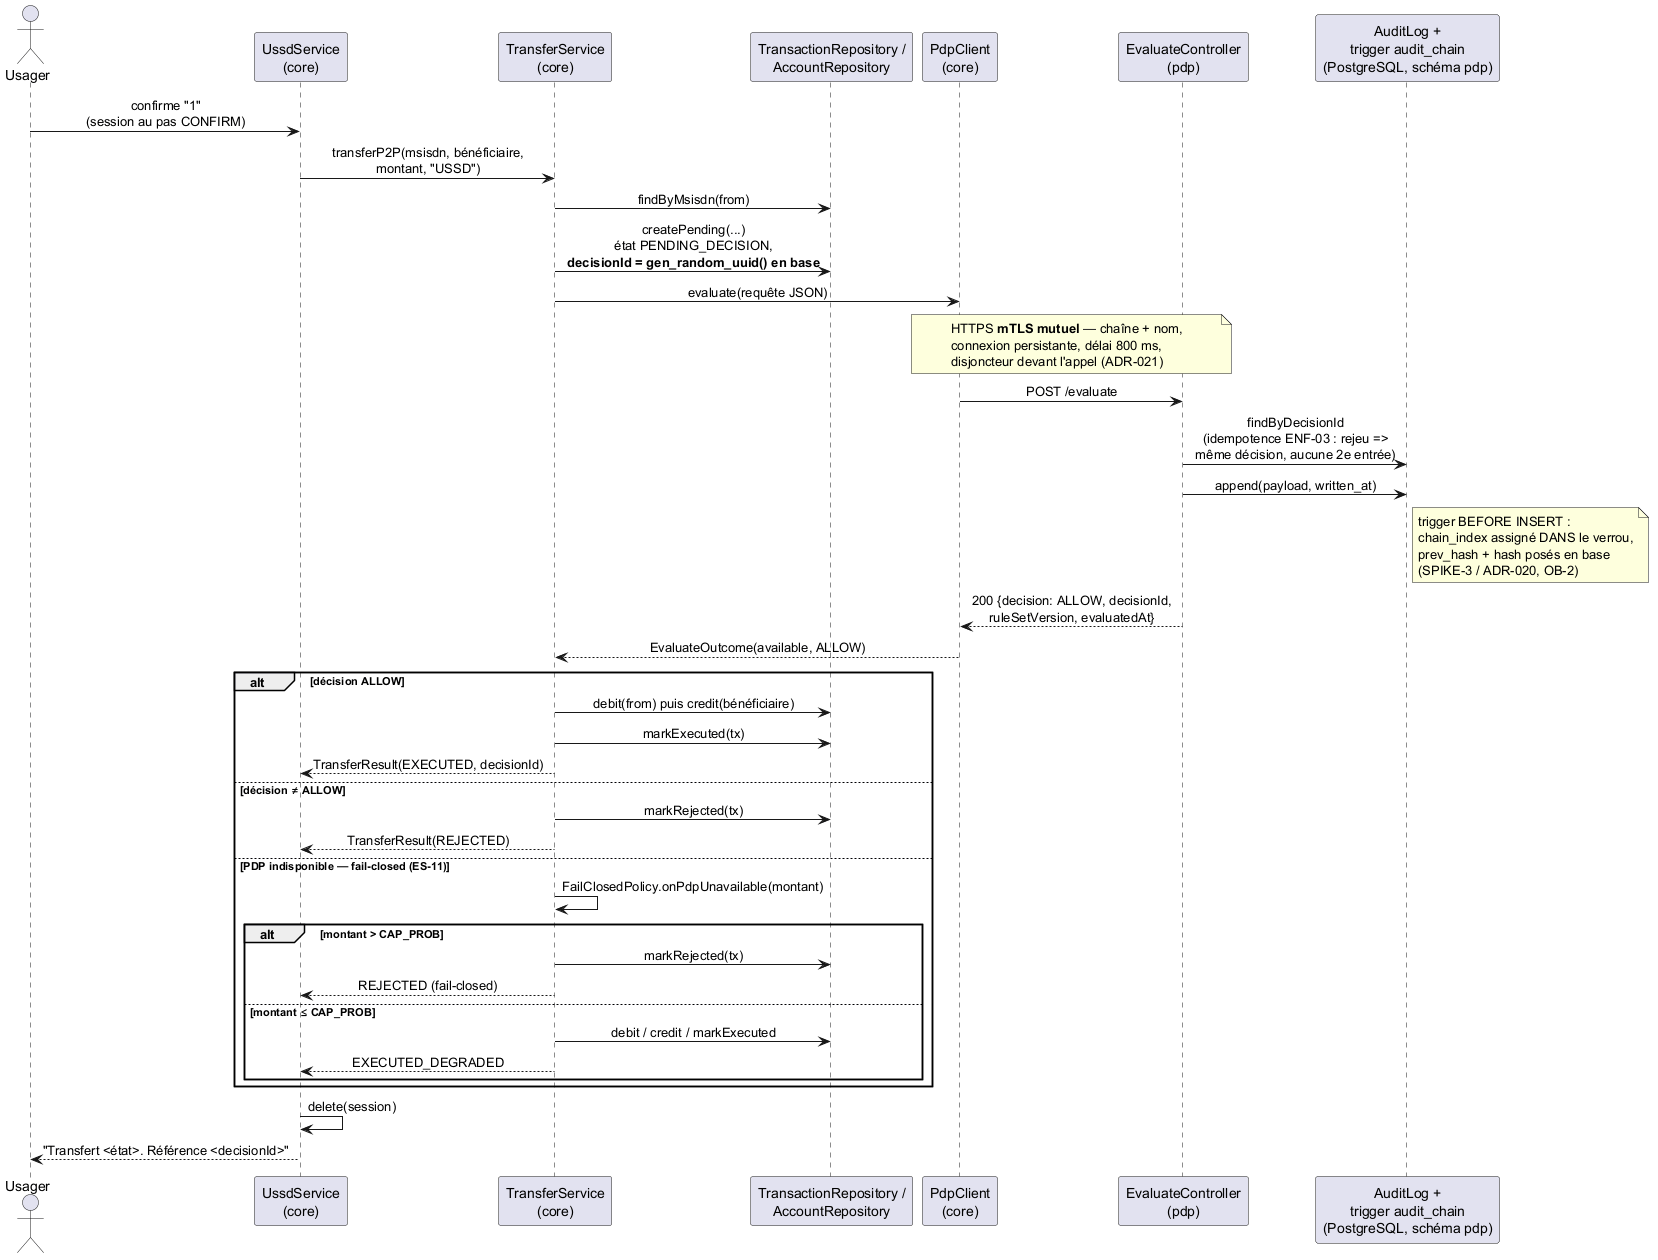

The diagram above was rendered by PlantUML. Its source (embedded in the PNG):
@startuml mois2-seq-transfert-ussd
' Diagramme de séquence — le fil du squelette (ISC-SKEL §2) :
' USSD -> transfert P2P -> /evaluate AVANT commit -> EXECUTED.
' Fidèle à UssdService.onConfirm / TransferService.transferP2P / EvaluateController.
skinparam sequenceMessageAlign center

actor Usager
participant "UssdService\n(core)" as USSD
participant "TransferService\n(core)" as TS
participant "TransactionRepository /\nAccountRepository" as Repo
participant "PdpClient\n(core)" as PC
participant "EvaluateController\n(pdp)" as EC
participant "AuditLog +\ntrigger audit_chain\n(PostgreSQL, schéma pdp)" as AU

Usager -> USSD : confirme "1"\n(session au pas CONFIRM)
USSD -> TS : transferP2P(msisdn, bénéficiaire,\nmontant, "USSD")
TS -> Repo : findByMsisdn(from)
TS -> Repo : createPending(...)\nétat PENDING_DECISION,\n**decisionId = gen_random_uuid() en base**
TS -> PC : evaluate(requête JSON)
note over PC, EC : HTTPS **mTLS mutuel** — chaîne + nom,\nconnexion persistante, délai 800 ms,\ndisjoncteur devant l'appel (ADR-021)
PC -> EC : POST /evaluate
EC -> AU : findByDecisionId\n(idempotence ENF-03 : rejeu =>\nmême décision, aucune 2e entrée)
EC -> AU : append(payload, written_at)
note right of AU : trigger BEFORE INSERT :\nchain_index assigné DANS le verrou,\nprev_hash + hash posés en base\n(SPIKE-3 / ADR-020, OB-2)
EC --> PC : 200 {decision: ALLOW, decisionId,\nruleSetVersion, evaluatedAt}
PC --> TS : EvaluateOutcome(available, ALLOW)

alt décision ALLOW
  TS -> Repo : debit(from) puis credit(bénéficiaire)
  TS -> Repo : markExecuted(tx)
  TS --> USSD : TransferResult(EXECUTED, decisionId)
else décision ≠ ALLOW
  TS -> Repo : markRejected(tx)
  TS --> USSD : TransferResult(REJECTED)
else PDP indisponible — fail-closed (ES-11)
  TS -> TS : FailClosedPolicy.onPdpUnavailable(montant)
  alt montant > CAP_PROB
    TS -> Repo : markRejected(tx)
    TS --> USSD : REJECTED (fail-closed)
  else montant ≤ CAP_PROB
    TS -> Repo : debit / credit / markExecuted
    TS --> USSD : EXECUTED_DEGRADED
  end
end

USSD -> USSD : delete(session)
USSD --> Usager : "Transfert <état>. Référence <decisionId>"
@enduml